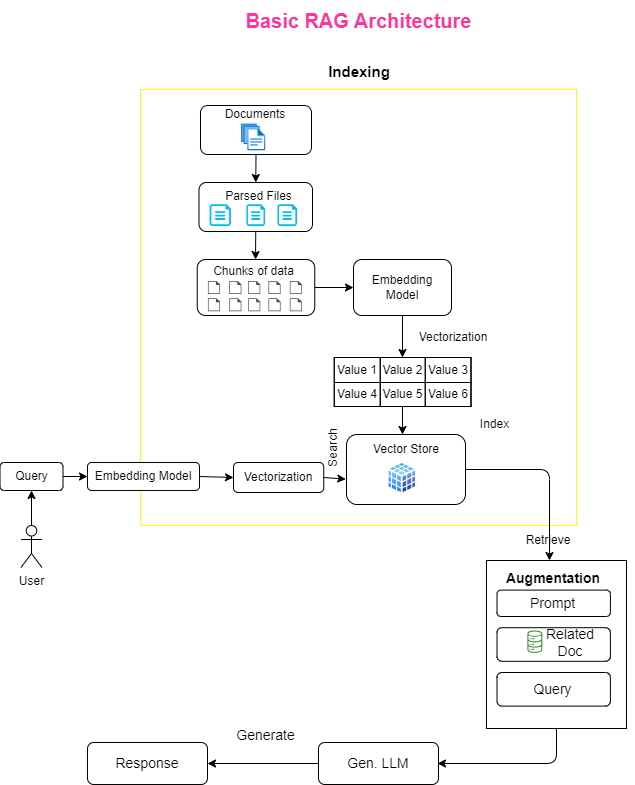

The diagram above was exported from draw.io. Its source (the exported page's mxGraphModel, read from the mxfile embedded in the PNG):
<mxGraphModel dx="893" dy="428" grid="0" gridSize="7" guides="1" tooltips="1" connect="1" arrows="1" fold="1" page="1" pageScale="1" pageWidth="850" pageHeight="1100" background="#FFFFFF" math="0" shadow="0">
  <root>
    <mxCell id="0" />
    <mxCell id="1" parent="0" />
    <mxCell id="77" value="" style="whiteSpace=wrap;html=1;aspect=fixed;fontSize=12;fontColor=#000000;strokeColor=#FFFF00;" vertex="1" parent="1">
      <mxGeometry x="235" y="124" width="436" height="436" as="geometry" />
    </mxCell>
    <mxCell id="2" value="&lt;b&gt;&lt;font color=&quot;#ff3399&quot; style=&quot;font-size: 20px;&quot;&gt;Basic RAG Architecture&lt;/font&gt;&lt;/b&gt;" style="text;html=1;align=center;verticalAlign=middle;resizable=0;points=[];autosize=1;strokeColor=none;fillColor=none;" vertex="1" parent="1">
      <mxGeometry x="328" y="35" width="250" height="40" as="geometry" />
    </mxCell>
    <mxCell id="24" value="" style="group;fontSize=12;" vertex="1" connectable="0" parent="1">
      <mxGeometry x="293.5" y="217" width="113.5" height="49" as="geometry" />
    </mxCell>
    <mxCell id="11" value="" style="rounded=1;whiteSpace=wrap;html=1;fontSize=12;fontColor=#000000;movable=1;resizable=1;rotatable=1;deletable=1;editable=1;connectable=1;" vertex="1" parent="24">
      <mxGeometry width="113.5" height="49" as="geometry" />
    </mxCell>
    <mxCell id="15" value="" style="verticalLabelPosition=bottom;html=1;verticalAlign=top;align=center;strokeColor=none;fillColor=#00BEF2;shape=mxgraph.azure.cloud_services_configuration_file;pointerEvents=1;fontSize=12;fontColor=#000000;movable=1;resizable=1;rotatable=1;deletable=1;editable=1;connectable=1;" vertex="1" parent="24">
      <mxGeometry x="10.640625" y="21.77777777777778" width="21.28125" height="21.77777777777778" as="geometry" />
    </mxCell>
    <mxCell id="16" value="" style="verticalLabelPosition=bottom;html=1;verticalAlign=top;align=center;strokeColor=none;fillColor=#00BEF2;shape=mxgraph.azure.cloud_services_configuration_file;pointerEvents=1;fontSize=12;fontColor=#000000;movable=1;resizable=1;rotatable=1;deletable=1;editable=1;connectable=1;" vertex="1" parent="24">
      <mxGeometry x="47.42" y="21.78" width="18.66" height="21.78" as="geometry" />
    </mxCell>
    <mxCell id="17" value="" style="verticalLabelPosition=bottom;html=1;verticalAlign=top;align=center;strokeColor=none;fillColor=#00BEF2;shape=mxgraph.azure.cloud_services_configuration_file;pointerEvents=1;fontSize=12;fontColor=#000000;movable=1;resizable=1;rotatable=1;deletable=1;editable=1;connectable=1;" vertex="1" parent="24">
      <mxGeometry x="78.51" y="21.78" width="19.5" height="21.78" as="geometry" />
    </mxCell>
    <mxCell id="18" value="Parsed Files" style="text;html=1;strokeColor=none;fillColor=none;align=center;verticalAlign=middle;whiteSpace=wrap;rounded=0;fontSize=12;fontColor=#000000;movable=1;resizable=1;rotatable=1;deletable=1;editable=1;connectable=1;" vertex="1" parent="24">
      <mxGeometry x="24.828125" y="5.444444444444445" width="70.9375" height="16.333333333333336" as="geometry" />
    </mxCell>
    <mxCell id="25" value="" style="endArrow=classic;html=1;fontSize=12;fontColor=#000000;exitX=0.5;exitY=1;exitDx=0;exitDy=0;entryX=0.5;entryY=0;entryDx=0;entryDy=0;" edge="1" parent="1" source="6" target="11">
      <mxGeometry width="50" height="50" relative="1" as="geometry">
        <mxPoint x="500" y="263.75" as="sourcePoint" />
        <mxPoint x="550" y="213.75" as="targetPoint" />
      </mxGeometry>
    </mxCell>
    <mxCell id="42" value="" style="group;fontSize=12;" vertex="1" connectable="0" parent="1">
      <mxGeometry x="291.75" y="294" width="117.5" height="56" as="geometry" />
    </mxCell>
    <mxCell id="27" value="" style="rounded=1;whiteSpace=wrap;html=1;fontSize=12;fontColor=#000000;" vertex="1" parent="42">
      <mxGeometry width="117.5" height="56.00000000000001" as="geometry" />
    </mxCell>
    <mxCell id="29" value="Chunks of data" style="text;html=1;strokeColor=none;fillColor=none;align=center;verticalAlign=middle;whiteSpace=wrap;rounded=0;fontSize=12;fontColor=#000000;" vertex="1" parent="42">
      <mxGeometry x="13.281696428571427" y="3.0857142857142854" width="87.36964285714286" height="18.457142857142856" as="geometry" />
    </mxCell>
    <mxCell id="30" value="" style="sketch=0;pointerEvents=1;shadow=0;dashed=0;html=1;strokeColor=none;fillColor=#505050;labelPosition=center;verticalLabelPosition=bottom;verticalAlign=top;outlineConnect=0;align=center;shape=mxgraph.office.concepts.document_blank;fontSize=12;fontColor=#000000;" vertex="1" parent="42">
      <mxGeometry x="10.681818181818182" y="21.538461538461544" width="12.106060606060604" height="12.923076923076923" as="geometry" />
    </mxCell>
    <mxCell id="31" value="" style="sketch=0;pointerEvents=1;shadow=0;dashed=0;html=1;strokeColor=none;fillColor=#505050;labelPosition=center;verticalLabelPosition=bottom;verticalAlign=top;outlineConnect=0;align=center;shape=mxgraph.office.concepts.document_blank;fontSize=12;fontColor=#000000;" vertex="1" parent="42">
      <mxGeometry x="32.04545454545454" y="21.538461538461544" width="12.106060606060604" height="12.923076923076923" as="geometry" />
    </mxCell>
    <mxCell id="32" value="" style="sketch=0;pointerEvents=1;shadow=0;dashed=0;html=1;strokeColor=none;fillColor=#505050;labelPosition=center;verticalLabelPosition=bottom;verticalAlign=top;outlineConnect=0;align=center;shape=mxgraph.office.concepts.document_blank;fontSize=12;fontColor=#000000;" vertex="1" parent="42">
      <mxGeometry x="50.91666666666666" y="21.538461538461544" width="12.106060606060604" height="12.923076923076923" as="geometry" />
    </mxCell>
    <mxCell id="33" value="" style="sketch=0;pointerEvents=1;shadow=0;dashed=0;html=1;strokeColor=none;fillColor=#505050;labelPosition=center;verticalLabelPosition=bottom;verticalAlign=top;outlineConnect=0;align=center;shape=mxgraph.office.concepts.document_blank;fontSize=12;fontColor=#000000;" vertex="1" parent="42">
      <mxGeometry x="71.2121212121212" y="21.538461538461544" width="12.106060606060604" height="12.923076923076923" as="geometry" />
    </mxCell>
    <mxCell id="34" value="" style="sketch=0;pointerEvents=1;shadow=0;dashed=0;html=1;strokeColor=none;fillColor=#505050;labelPosition=center;verticalLabelPosition=bottom;verticalAlign=top;outlineConnect=0;align=center;shape=mxgraph.office.concepts.document_blank;fontSize=12;fontColor=#000000;" vertex="1" parent="42">
      <mxGeometry x="92.57575757575758" y="21.538461538461544" width="12.106060606060604" height="12.923076923076923" as="geometry" />
    </mxCell>
    <mxCell id="35" value="" style="sketch=0;pointerEvents=1;shadow=0;dashed=0;html=1;strokeColor=none;fillColor=#505050;labelPosition=center;verticalLabelPosition=bottom;verticalAlign=top;outlineConnect=0;align=center;shape=mxgraph.office.concepts.document_blank;fontSize=12;fontColor=#000000;" vertex="1" parent="42">
      <mxGeometry x="10.681818181818182" y="38.769230769230774" width="12.106060606060604" height="12.923076923076923" as="geometry" />
    </mxCell>
    <mxCell id="38" value="" style="sketch=0;pointerEvents=1;shadow=0;dashed=0;html=1;strokeColor=none;fillColor=#505050;labelPosition=center;verticalLabelPosition=bottom;verticalAlign=top;outlineConnect=0;align=center;shape=mxgraph.office.concepts.document_blank;fontSize=12;fontColor=#000000;" vertex="1" parent="42">
      <mxGeometry x="32.04545454545454" y="38.769230769230774" width="12.106060606060604" height="12.923076923076923" as="geometry" />
    </mxCell>
    <mxCell id="39" value="" style="sketch=0;pointerEvents=1;shadow=0;dashed=0;html=1;strokeColor=none;fillColor=#505050;labelPosition=center;verticalLabelPosition=bottom;verticalAlign=top;outlineConnect=0;align=center;shape=mxgraph.office.concepts.document_blank;fontSize=12;fontColor=#000000;" vertex="1" parent="42">
      <mxGeometry x="50.91666666666666" y="38.769230769230774" width="12.106060606060604" height="12.923076923076923" as="geometry" />
    </mxCell>
    <mxCell id="40" value="" style="sketch=0;pointerEvents=1;shadow=0;dashed=0;html=1;strokeColor=none;fillColor=#505050;labelPosition=center;verticalLabelPosition=bottom;verticalAlign=top;outlineConnect=0;align=center;shape=mxgraph.office.concepts.document_blank;fontSize=12;fontColor=#000000;" vertex="1" parent="42">
      <mxGeometry x="71.2121212121212" y="38.769230769230774" width="12.106060606060604" height="12.923076923076923" as="geometry" />
    </mxCell>
    <mxCell id="41" value="" style="sketch=0;pointerEvents=1;shadow=0;dashed=0;html=1;strokeColor=none;fillColor=#505050;labelPosition=center;verticalLabelPosition=bottom;verticalAlign=top;outlineConnect=0;align=center;shape=mxgraph.office.concepts.document_blank;fontSize=12;fontColor=#000000;" vertex="1" parent="42">
      <mxGeometry x="92.57575757575758" y="38.769230769230774" width="12.106060606060604" height="12.923076923076923" as="geometry" />
    </mxCell>
    <mxCell id="47" value="Embedding Model" style="rounded=1;whiteSpace=wrap;html=1;fontSize=12;fontColor=#000000;" vertex="1" parent="1">
      <mxGeometry x="448" y="294" width="98" height="56" as="geometry" />
    </mxCell>
    <mxCell id="52" value="" style="childLayout=tableLayout;recursiveResize=0;shadow=0;fillColor=none;fontSize=12;fontColor=#000000;" vertex="1" parent="1">
      <mxGeometry x="428.75" y="392" width="136.5" height="49" as="geometry" />
    </mxCell>
    <mxCell id="53" value="" style="shape=tableRow;horizontal=0;startSize=0;swimlaneHead=0;swimlaneBody=0;top=0;left=0;bottom=0;right=0;dropTarget=0;collapsible=0;recursiveResize=0;expand=0;fontStyle=0;fillColor=none;strokeColor=inherit;fontSize=12;fontColor=#000000;" vertex="1" parent="52">
      <mxGeometry width="136.5" height="25" as="geometry" />
    </mxCell>
    <mxCell id="54" value="Value 1" style="connectable=0;recursiveResize=0;strokeColor=inherit;fillColor=none;align=center;whiteSpace=wrap;html=1;fontSize=12;fontColor=#000000;" vertex="1" parent="53">
      <mxGeometry width="46" height="25" as="geometry">
        <mxRectangle width="46" height="25" as="alternateBounds" />
      </mxGeometry>
    </mxCell>
    <mxCell id="55" value="Value 2" style="connectable=0;recursiveResize=0;strokeColor=inherit;fillColor=none;align=center;whiteSpace=wrap;html=1;fontSize=12;fontColor=#000000;" vertex="1" parent="53">
      <mxGeometry x="46" width="45" height="25" as="geometry">
        <mxRectangle width="45" height="25" as="alternateBounds" />
      </mxGeometry>
    </mxCell>
    <mxCell id="56" value="Value 3" style="connectable=0;recursiveResize=0;strokeColor=inherit;fillColor=none;align=center;whiteSpace=wrap;html=1;fontSize=12;fontColor=#000000;" vertex="1" parent="53">
      <mxGeometry x="91" width="46" height="25" as="geometry">
        <mxRectangle width="46" height="25" as="alternateBounds" />
      </mxGeometry>
    </mxCell>
    <mxCell id="57" style="shape=tableRow;horizontal=0;startSize=0;swimlaneHead=0;swimlaneBody=0;top=0;left=0;bottom=0;right=0;dropTarget=0;collapsible=0;recursiveResize=0;expand=0;fontStyle=0;fillColor=none;strokeColor=inherit;fontSize=12;fontColor=#000000;" vertex="1" parent="52">
      <mxGeometry y="25" width="136.5" height="24" as="geometry" />
    </mxCell>
    <mxCell id="58" value="Value 4" style="connectable=0;recursiveResize=0;strokeColor=inherit;fillColor=none;align=center;whiteSpace=wrap;html=1;fontSize=12;fontColor=#000000;" vertex="1" parent="57">
      <mxGeometry width="46" height="24" as="geometry">
        <mxRectangle width="46" height="24" as="alternateBounds" />
      </mxGeometry>
    </mxCell>
    <mxCell id="59" value="Value 5" style="connectable=0;recursiveResize=0;strokeColor=inherit;fillColor=none;align=center;whiteSpace=wrap;html=1;fontSize=12;fontColor=#000000;" vertex="1" parent="57">
      <mxGeometry x="46" width="45" height="24" as="geometry">
        <mxRectangle width="45" height="24" as="alternateBounds" />
      </mxGeometry>
    </mxCell>
    <mxCell id="60" value="Value 6" style="connectable=0;recursiveResize=0;strokeColor=inherit;fillColor=none;align=center;whiteSpace=wrap;html=1;fontSize=12;fontColor=#000000;" vertex="1" parent="57">
      <mxGeometry x="91" width="46" height="24" as="geometry">
        <mxRectangle width="46" height="24" as="alternateBounds" />
      </mxGeometry>
    </mxCell>
    <mxCell id="65" value="" style="endArrow=classic;html=1;fontSize=12;fontColor=#000000;exitX=0.5;exitY=1;exitDx=0;exitDy=0;entryX=0.5;entryY=0;entryDx=0;entryDy=0;" edge="1" parent="1" source="47" target="53">
      <mxGeometry width="50" height="50" relative="1" as="geometry">
        <mxPoint x="413" y="561" as="sourcePoint" />
        <mxPoint x="463" y="511" as="targetPoint" />
      </mxGeometry>
    </mxCell>
    <mxCell id="66" value="Vectorization" style="text;html=1;strokeColor=none;fillColor=none;align=center;verticalAlign=middle;whiteSpace=wrap;rounded=0;fontSize=12;fontColor=#000000;" vertex="1" parent="1">
      <mxGeometry x="518" y="357" width="60" height="30" as="geometry" />
    </mxCell>
    <mxCell id="70" value="" style="group" vertex="1" connectable="0" parent="1">
      <mxGeometry x="441" y="469" width="119" height="70" as="geometry" />
    </mxCell>
    <mxCell id="67" value="" style="rounded=1;whiteSpace=wrap;html=1;fontSize=12;fontColor=#000000;" vertex="1" parent="70">
      <mxGeometry width="119" height="70.00000000000001" as="geometry" />
    </mxCell>
    <mxCell id="68" value="" style="aspect=fixed;perimeter=ellipsePerimeter;html=1;align=center;shadow=0;dashed=0;spacingTop=3;image;image=img/lib/active_directory/database_cube.svg;fontSize=12;fontColor=#000000;" vertex="1" parent="70">
      <mxGeometry x="40.61" y="26.92" width="30.216000000000005" height="33.568000000000005" as="geometry" />
    </mxCell>
    <mxCell id="69" value="Vector Store" style="text;html=1;strokeColor=none;fillColor=none;align=center;verticalAlign=middle;whiteSpace=wrap;rounded=0;fontSize=12;fontColor=#000000;" vertex="1" parent="70">
      <mxGeometry x="21.636363636363637" y="3.8461538461538467" width="75.72727272727272" height="23.076923076923084" as="geometry" />
    </mxCell>
    <mxCell id="71" value="" style="group" vertex="1" connectable="0" parent="1">
      <mxGeometry x="295" y="140" width="111" height="49" as="geometry" />
    </mxCell>
    <mxCell id="6" value="" style="rounded=1;whiteSpace=wrap;html=1;fontSize=12;fontColor=#000000;align=left;" vertex="1" parent="71">
      <mxGeometry width="111" height="49" as="geometry" />
    </mxCell>
    <mxCell id="5" value="" style="aspect=fixed;html=1;points=[];align=center;image;fontSize=12;image=img/lib/azure2/general/Files.svg;fontColor=#FF3399;" vertex="1" parent="71">
      <mxGeometry x="40.7" y="18.375" width="24.5" height="26.796874999999996" as="geometry" />
    </mxCell>
    <mxCell id="10" value="Documents" style="text;html=1;strokeColor=none;fillColor=none;align=center;verticalAlign=middle;whiteSpace=wrap;rounded=0;fontSize=12;fontColor=#000000;" vertex="1" parent="71">
      <mxGeometry x="33.3" width="44.4" height="18.375" as="geometry" />
    </mxCell>
    <mxCell id="73" value="" style="endArrow=classic;html=1;fontSize=12;fontColor=#000000;exitX=0.5;exitY=1;exitDx=0;exitDy=0;" edge="1" parent="1" source="11">
      <mxGeometry width="50" height="50" relative="1" as="geometry">
        <mxPoint x="399" y="281" as="sourcePoint" />
        <mxPoint x="350" y="294" as="targetPoint" />
      </mxGeometry>
    </mxCell>
    <mxCell id="74" value="" style="endArrow=classic;html=1;fontSize=12;fontColor=#000000;exitX=1;exitY=0.5;exitDx=0;exitDy=0;entryX=0;entryY=0.5;entryDx=0;entryDy=0;" edge="1" parent="1" source="27" target="47">
      <mxGeometry width="50" height="50" relative="1" as="geometry">
        <mxPoint x="399" y="281" as="sourcePoint" />
        <mxPoint x="449" y="231" as="targetPoint" />
      </mxGeometry>
    </mxCell>
    <mxCell id="75" style="edgeStyle=none;html=1;exitX=0.5;exitY=1;exitDx=0;exitDy=0;fontSize=12;fontColor=#000000;" edge="1" parent="1" source="57">
      <mxGeometry relative="1" as="geometry">
        <mxPoint x="497" y="468.9999999999999" as="targetPoint" />
      </mxGeometry>
    </mxCell>
    <mxCell id="76" value="Index" style="text;html=1;align=center;verticalAlign=middle;resizable=0;points=[];autosize=1;strokeColor=none;fillColor=none;fontSize=12;fontColor=#000000;" vertex="1" parent="1">
      <mxGeometry x="564" y="441" width="49" height="35" as="geometry" />
    </mxCell>
    <mxCell id="78" value="&lt;b&gt;&lt;font style=&quot;font-size: 15px;&quot;&gt;Indexing&lt;/font&gt;&lt;/b&gt;" style="text;html=1;strokeColor=none;fillColor=none;align=center;verticalAlign=middle;whiteSpace=wrap;rounded=0;fontSize=12;fontColor=#000000;" vertex="1" parent="1">
      <mxGeometry x="424" y="91" width="60" height="30" as="geometry" />
    </mxCell>
    <mxCell id="79" value="User" style="shape=umlActor;verticalLabelPosition=bottom;verticalAlign=top;html=1;outlineConnect=0;strokeColor=#000000;fontSize=12;fontColor=#000000;" vertex="1" parent="1">
      <mxGeometry x="115.5" y="560" width="21" height="42" as="geometry" />
    </mxCell>
    <mxCell id="81" value="Query" style="rounded=1;whiteSpace=wrap;html=1;strokeColor=#000000;fontSize=12;fontColor=#000000;" vertex="1" parent="1">
      <mxGeometry x="94.5" y="497" width="63" height="28" as="geometry" />
    </mxCell>
    <mxCell id="83" value="" style="endArrow=classic;html=1;fontSize=12;fontColor=#000000;exitX=0.5;exitY=0;exitDx=0;exitDy=0;exitPerimeter=0;entryX=0.5;entryY=1;entryDx=0;entryDy=0;" edge="1" parent="1" source="79" target="81">
      <mxGeometry width="50" height="50" relative="1" as="geometry">
        <mxPoint x="315" y="442" as="sourcePoint" />
        <mxPoint x="365" y="392" as="targetPoint" />
      </mxGeometry>
    </mxCell>
    <mxCell id="84" value="Embedding Model" style="rounded=1;whiteSpace=wrap;html=1;strokeColor=#000000;fontSize=12;fontColor=#000000;" vertex="1" parent="1">
      <mxGeometry x="182" y="497" width="112" height="28" as="geometry" />
    </mxCell>
    <mxCell id="85" value="" style="endArrow=classic;html=1;fontSize=12;fontColor=#000000;exitX=1;exitY=0.5;exitDx=0;exitDy=0;entryX=0;entryY=0.5;entryDx=0;entryDy=0;" edge="1" parent="1" source="81" target="84">
      <mxGeometry width="50" height="50" relative="1" as="geometry">
        <mxPoint x="315" y="442" as="sourcePoint" />
        <mxPoint x="365" y="392" as="targetPoint" />
      </mxGeometry>
    </mxCell>
    <mxCell id="88" value="Vectorization" style="rounded=1;whiteSpace=wrap;html=1;strokeColor=#000000;fontSize=12;fontColor=#000000;" vertex="1" parent="1">
      <mxGeometry x="328" y="497" width="90.25" height="30" as="geometry" />
    </mxCell>
    <mxCell id="89" value="" style="endArrow=classic;html=1;fontSize=12;fontColor=#000000;exitX=1;exitY=0.5;exitDx=0;exitDy=0;entryX=0;entryY=0.5;entryDx=0;entryDy=0;" edge="1" parent="1" source="84" target="88">
      <mxGeometry width="50" height="50" relative="1" as="geometry">
        <mxPoint x="315" y="442" as="sourcePoint" />
        <mxPoint x="365" y="392" as="targetPoint" />
      </mxGeometry>
    </mxCell>
    <mxCell id="90" value="" style="endArrow=classic;html=1;fontSize=12;fontColor=#000000;exitX=1;exitY=0.5;exitDx=0;exitDy=0;entryX=-0.006;entryY=0.638;entryDx=0;entryDy=0;entryPerimeter=0;" edge="1" parent="1" source="88" target="67">
      <mxGeometry width="50" height="50" relative="1" as="geometry">
        <mxPoint x="315" y="442" as="sourcePoint" />
        <mxPoint x="365" y="392" as="targetPoint" />
      </mxGeometry>
    </mxCell>
    <mxCell id="91" value="" style="endArrow=classic;html=1;fontSize=15;fontColor=#000000;exitX=1;exitY=0.5;exitDx=0;exitDy=0;" edge="1" parent="1" source="67">
      <mxGeometry width="50" height="50" relative="1" as="geometry">
        <mxPoint x="420" y="610" as="sourcePoint" />
        <mxPoint x="644" y="595" as="targetPoint" />
        <Array as="points">
          <mxPoint x="644" y="504" />
        </Array>
      </mxGeometry>
    </mxCell>
    <mxCell id="92" value="&lt;font style=&quot;font-size: 12px;&quot;&gt;Search&lt;/font&gt;" style="text;html=1;strokeColor=none;fillColor=none;align=center;verticalAlign=middle;whiteSpace=wrap;rounded=0;fontSize=15;fontColor=#000000;direction=east;container=0;flipH=0;flipV=1;horizontal=0;" vertex="1" parent="1">
      <mxGeometry x="399" y="455" width="53" height="56" as="geometry" />
    </mxCell>
    <mxCell id="93" value="Retrieve" style="text;html=1;strokeColor=none;fillColor=none;align=center;verticalAlign=middle;whiteSpace=wrap;rounded=0;fontSize=12;fontColor=#000000;" vertex="1" parent="1">
      <mxGeometry x="613" y="560" width="60" height="30" as="geometry" />
    </mxCell>
    <mxCell id="102" value="" style="group" vertex="1" connectable="0" parent="1">
      <mxGeometry x="588" y="595" width="140" height="168" as="geometry" />
    </mxCell>
    <mxCell id="95" value="" style="rounded=0;whiteSpace=wrap;html=1;strokeColor=#000000;fontSize=12;fontColor=#000000;" vertex="1" parent="102">
      <mxGeometry x="-7" width="140" height="168" as="geometry" />
    </mxCell>
    <mxCell id="100" value="" style="rounded=1;whiteSpace=wrap;html=1;strokeColor=#000000;fontSize=14;fontColor=#000000;" vertex="1" parent="102">
      <mxGeometry x="3.5" y="67.2" width="113.4" height="33.6" as="geometry" />
    </mxCell>
    <mxCell id="96" value="Augmentation" style="text;html=1;strokeColor=none;fillColor=none;align=center;verticalAlign=middle;whiteSpace=wrap;rounded=0;fontSize=14;fontColor=#000000;fontStyle=1" vertex="1" parent="102">
      <mxGeometry x="21" y="5.6000000000000005" width="78.39999999999999" height="24" as="geometry" />
    </mxCell>
    <mxCell id="97" value="Prompt" style="rounded=1;whiteSpace=wrap;html=1;strokeColor=#000000;fontSize=14;fontColor=#000000;" vertex="1" parent="102">
      <mxGeometry x="3.5" y="29.6" width="113.4" height="26.4" as="geometry" />
    </mxCell>
    <mxCell id="98" value="" style="sketch=0;outlineConnect=0;fontColor=#232F3E;gradientColor=none;fillColor=#3F8624;strokeColor=none;dashed=0;verticalLabelPosition=bottom;verticalAlign=top;align=center;html=1;fontSize=12;fontStyle=0;aspect=fixed;pointerEvents=1;shape=mxgraph.aws4.iot_analytics_data_store;" vertex="1" parent="102">
      <mxGeometry x="33.6" y="70" width="15.484260355029589" height="22.36686390532545" as="geometry" />
    </mxCell>
    <mxCell id="99" value="Related Doc" style="text;html=1;strokeColor=none;fillColor=none;align=center;verticalAlign=middle;whiteSpace=wrap;rounded=0;fontSize=14;fontColor=#000000;" vertex="1" parent="102">
      <mxGeometry x="63" y="70" width="28" height="24" as="geometry" />
    </mxCell>
    <mxCell id="101" value="Query" style="rounded=1;whiteSpace=wrap;html=1;strokeColor=#000000;fontSize=14;fontColor=#000000;" vertex="1" parent="102">
      <mxGeometry x="3.5" y="112" width="113.4" height="33.6" as="geometry" />
    </mxCell>
    <mxCell id="105" value="" style="endArrow=classic;html=1;fontSize=14;fontColor=#000000;exitX=0.5;exitY=1;exitDx=0;exitDy=0;" edge="1" parent="1" source="95">
      <mxGeometry width="50" height="50" relative="1" as="geometry">
        <mxPoint x="385" y="694" as="sourcePoint" />
        <mxPoint x="532" y="798" as="targetPoint" />
        <Array as="points">
          <mxPoint x="651" y="798" />
        </Array>
      </mxGeometry>
    </mxCell>
    <mxCell id="107" value="Gen. LLM" style="rounded=1;whiteSpace=wrap;html=1;strokeColor=#000000;fontSize=14;fontColor=#000000;" vertex="1" parent="1">
      <mxGeometry x="413" y="777" width="120" height="42" as="geometry" />
    </mxCell>
    <mxCell id="108" value="Response" style="rounded=1;whiteSpace=wrap;html=1;strokeColor=#000000;fontSize=14;fontColor=#000000;" vertex="1" parent="1">
      <mxGeometry x="182" y="777" width="120" height="42" as="geometry" />
    </mxCell>
    <mxCell id="109" value="" style="endArrow=classic;html=1;fontSize=14;fontColor=#000000;exitX=0;exitY=0.5;exitDx=0;exitDy=0;entryX=1;entryY=0.5;entryDx=0;entryDy=0;" edge="1" parent="1" source="107" target="108">
      <mxGeometry width="50" height="50" relative="1" as="geometry">
        <mxPoint x="385" y="750" as="sourcePoint" />
        <mxPoint x="435" y="700" as="targetPoint" />
      </mxGeometry>
    </mxCell>
    <mxCell id="110" value="Generate" style="text;html=1;strokeColor=none;fillColor=none;align=center;verticalAlign=middle;whiteSpace=wrap;rounded=0;fontSize=14;fontColor=#000000;" vertex="1" parent="1">
      <mxGeometry x="343" y="756" width="35" height="28" as="geometry" />
    </mxCell>
  </root>
</mxGraphModel>